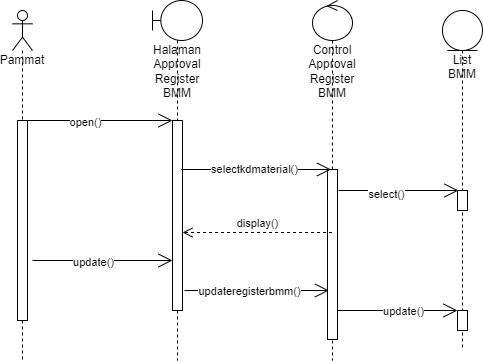

The diagram above was exported from draw.io. Its source (the exported page's mxGraphModel, read from the mxfile embedded in the PNG):
<mxGraphModel dx="868" dy="425" grid="1" gridSize="10" guides="1" tooltips="1" connect="1" arrows="1" fold="1" page="1" pageScale="1" pageWidth="850" pageHeight="1100" math="0" shadow="0">
  <root>
    <mxCell id="0" />
    <mxCell id="1" parent="0" />
    <mxCell id="9OE_82X2UbizwWMnrKPJ-1" value="Pammat" style="shape=umlLifeline;participant=umlActor;perimeter=lifelinePerimeter;whiteSpace=wrap;html=1;container=1;collapsible=0;recursiveResize=0;verticalAlign=top;spacingTop=36;outlineConnect=0;" parent="1" vertex="1">
      <mxGeometry x="140" y="210" width="20" height="350" as="geometry" />
    </mxCell>
    <mxCell id="9OE_82X2UbizwWMnrKPJ-5" value="" style="html=1;points=[];perimeter=orthogonalPerimeter;" parent="9OE_82X2UbizwWMnrKPJ-1" vertex="1">
      <mxGeometry x="5" y="110" width="10" height="200" as="geometry" />
    </mxCell>
    <mxCell id="9OE_82X2UbizwWMnrKPJ-2" value="Halaman Approval Register BMM" style="shape=umlLifeline;participant=umlBoundary;perimeter=lifelinePerimeter;whiteSpace=wrap;html=1;container=1;collapsible=0;recursiveResize=0;verticalAlign=top;spacingTop=36;outlineConnect=0;" parent="1" vertex="1">
      <mxGeometry x="280" y="200" width="50" height="360" as="geometry" />
    </mxCell>
    <mxCell id="9OE_82X2UbizwWMnrKPJ-6" value="" style="html=1;points=[];perimeter=orthogonalPerimeter;" parent="9OE_82X2UbizwWMnrKPJ-2" vertex="1">
      <mxGeometry x="20" y="120" width="10" height="190" as="geometry" />
    </mxCell>
    <mxCell id="9OE_82X2UbizwWMnrKPJ-3" value="Control Approval Register BMM" style="shape=umlLifeline;participant=umlControl;perimeter=lifelinePerimeter;whiteSpace=wrap;html=1;container=1;collapsible=0;recursiveResize=0;verticalAlign=top;spacingTop=36;outlineConnect=0;" parent="1" vertex="1">
      <mxGeometry x="440" y="200" width="40" height="360" as="geometry" />
    </mxCell>
    <mxCell id="9OE_82X2UbizwWMnrKPJ-9" value="" style="html=1;points=[];perimeter=orthogonalPerimeter;" parent="9OE_82X2UbizwWMnrKPJ-3" vertex="1">
      <mxGeometry x="15" y="169" width="10" height="170" as="geometry" />
    </mxCell>
    <mxCell id="9OE_82X2UbizwWMnrKPJ-4" value="List BMM" style="shape=umlLifeline;participant=umlEntity;perimeter=lifelinePerimeter;whiteSpace=wrap;html=1;container=1;collapsible=0;recursiveResize=0;verticalAlign=top;spacingTop=36;outlineConnect=0;" parent="1" vertex="1">
      <mxGeometry x="570" y="210" width="40" height="340" as="geometry" />
    </mxCell>
    <mxCell id="9OE_82X2UbizwWMnrKPJ-44" value="" style="html=1;points=[];perimeter=orthogonalPerimeter;" parent="9OE_82X2UbizwWMnrKPJ-4" vertex="1">
      <mxGeometry x="15" y="300" width="10" height="20" as="geometry" />
    </mxCell>
    <mxCell id="fr4te9lVohy-jOq1yz7P-17" value="" style="html=1;points=[];perimeter=orthogonalPerimeter;" parent="9OE_82X2UbizwWMnrKPJ-4" vertex="1">
      <mxGeometry x="15" y="180" width="10" height="20" as="geometry" />
    </mxCell>
    <mxCell id="9OE_82X2UbizwWMnrKPJ-7" value="" style="endArrow=open;endFill=1;endSize=12;html=1;rounded=0;" parent="1" edge="1">
      <mxGeometry width="160" relative="1" as="geometry">
        <mxPoint x="150" y="320" as="sourcePoint" />
        <mxPoint x="300" y="320" as="targetPoint" />
      </mxGeometry>
    </mxCell>
    <mxCell id="9OE_82X2UbizwWMnrKPJ-8" value="open()" style="edgeLabel;html=1;align=center;verticalAlign=middle;resizable=0;points=[];" parent="9OE_82X2UbizwWMnrKPJ-7" vertex="1" connectable="0">
      <mxGeometry x="-0.1733" y="-1" relative="1" as="geometry">
        <mxPoint as="offset" />
      </mxGeometry>
    </mxCell>
    <mxCell id="9OE_82X2UbizwWMnrKPJ-56" value="" style="endArrow=open;endFill=1;endSize=12;html=1;rounded=0;" parent="1" edge="1">
      <mxGeometry width="160" relative="1" as="geometry">
        <mxPoint x="312" y="490" as="sourcePoint" />
        <mxPoint x="456.5" y="490" as="targetPoint" />
        <Array as="points">
          <mxPoint x="367" y="490" />
        </Array>
      </mxGeometry>
    </mxCell>
    <mxCell id="9OE_82X2UbizwWMnrKPJ-57" value="updateregisterbmm()" style="edgeLabel;html=1;align=center;verticalAlign=middle;resizable=0;points=[];" parent="9OE_82X2UbizwWMnrKPJ-56" vertex="1" connectable="0">
      <mxGeometry x="-0.3" y="1" relative="1" as="geometry">
        <mxPoint x="13" y="1" as="offset" />
      </mxGeometry>
    </mxCell>
    <mxCell id="9OE_82X2UbizwWMnrKPJ-53" value="" style="endArrow=open;endFill=1;endSize=12;html=1;rounded=0;" parent="1" edge="1">
      <mxGeometry width="160" relative="1" as="geometry">
        <mxPoint x="160" y="460" as="sourcePoint" />
        <mxPoint x="300" y="460" as="targetPoint" />
        <Array as="points" />
      </mxGeometry>
    </mxCell>
    <mxCell id="9OE_82X2UbizwWMnrKPJ-54" value="update()" style="edgeLabel;html=1;align=center;verticalAlign=middle;resizable=0;points=[];" parent="9OE_82X2UbizwWMnrKPJ-53" vertex="1" connectable="0">
      <mxGeometry x="-0.3429" y="-1" relative="1" as="geometry">
        <mxPoint x="14" as="offset" />
      </mxGeometry>
    </mxCell>
    <mxCell id="fr4te9lVohy-jOq1yz7P-13" value="" style="endArrow=open;endFill=1;endSize=12;html=1;rounded=0;" parent="1" edge="1">
      <mxGeometry width="160" relative="1" as="geometry">
        <mxPoint x="465" y="510" as="sourcePoint" />
        <mxPoint x="585" y="510" as="targetPoint" />
        <Array as="points" />
      </mxGeometry>
    </mxCell>
    <mxCell id="fr4te9lVohy-jOq1yz7P-14" value="update()" style="edgeLabel;html=1;align=center;verticalAlign=middle;resizable=0;points=[];" parent="fr4te9lVohy-jOq1yz7P-13" vertex="1" connectable="0">
      <mxGeometry x="-0.3429" y="-1" relative="1" as="geometry">
        <mxPoint x="26" y="-1" as="offset" />
      </mxGeometry>
    </mxCell>
    <mxCell id="fr4te9lVohy-jOq1yz7P-15" value="" style="endArrow=open;endFill=1;endSize=12;html=1;rounded=0;fontSize=11;" parent="1" edge="1">
      <mxGeometry width="160" relative="1" as="geometry">
        <mxPoint x="309" y="369" as="sourcePoint" />
        <mxPoint x="458.5" y="369" as="targetPoint" />
        <Array as="points">
          <mxPoint x="390" y="369" />
        </Array>
      </mxGeometry>
    </mxCell>
    <mxCell id="fr4te9lVohy-jOq1yz7P-16" value="selectkdmaterial()" style="edgeLabel;html=1;align=center;verticalAlign=middle;resizable=0;points=[];fontSize=11;" parent="fr4te9lVohy-jOq1yz7P-15" vertex="1" connectable="0">
      <mxGeometry x="-0.2" relative="1" as="geometry">
        <mxPoint x="12" y="-1" as="offset" />
      </mxGeometry>
    </mxCell>
    <mxCell id="fr4te9lVohy-jOq1yz7P-18" value="" style="endArrow=open;endFill=1;endSize=12;html=1;rounded=0;fontSize=11;" parent="1" edge="1">
      <mxGeometry width="160" relative="1" as="geometry">
        <mxPoint x="466" y="390" as="sourcePoint" />
        <mxPoint x="586" y="390" as="targetPoint" />
      </mxGeometry>
    </mxCell>
    <mxCell id="fr4te9lVohy-jOq1yz7P-19" value="select()" style="edgeLabel;html=1;align=center;verticalAlign=middle;resizable=0;points=[];fontSize=11;" parent="fr4te9lVohy-jOq1yz7P-18" vertex="1" connectable="0">
      <mxGeometry x="-0.2167" y="-3" relative="1" as="geometry">
        <mxPoint as="offset" />
      </mxGeometry>
    </mxCell>
    <mxCell id="fr4te9lVohy-jOq1yz7P-20" value="display()" style="html=1;verticalAlign=bottom;endArrow=open;dashed=1;endSize=8;rounded=0;fontSize=11;" parent="1" edge="1">
      <mxGeometry relative="1" as="geometry">
        <mxPoint x="459.5" y="432" as="sourcePoint" />
        <mxPoint x="310" y="432" as="targetPoint" />
      </mxGeometry>
    </mxCell>
  </root>
</mxGraphModel>